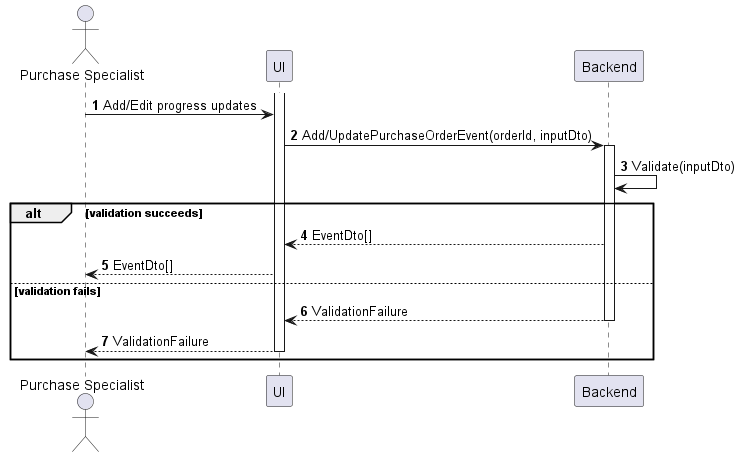

The diagram above was rendered by PlantUML. Its source (embedded in the PNG):
@startuml purchase-order-update-progress
autonumber

actor "Purchase Specialist" as a
participant UI as f
participant Backend as b

activate f
a -> f : Add/Edit progress updates
f -> b : Add/UpdatePurchaseOrderEvent(orderId, inputDto)
activate b
b -> b : Validate(inputDto)

alt validation succeeds
    b --> f : EventDto[]
    f --> a : EventDto[]
else validation fails
    return ValidationFailure
    f --> a : ValidationFailure
    deactivate f
end
@enduml